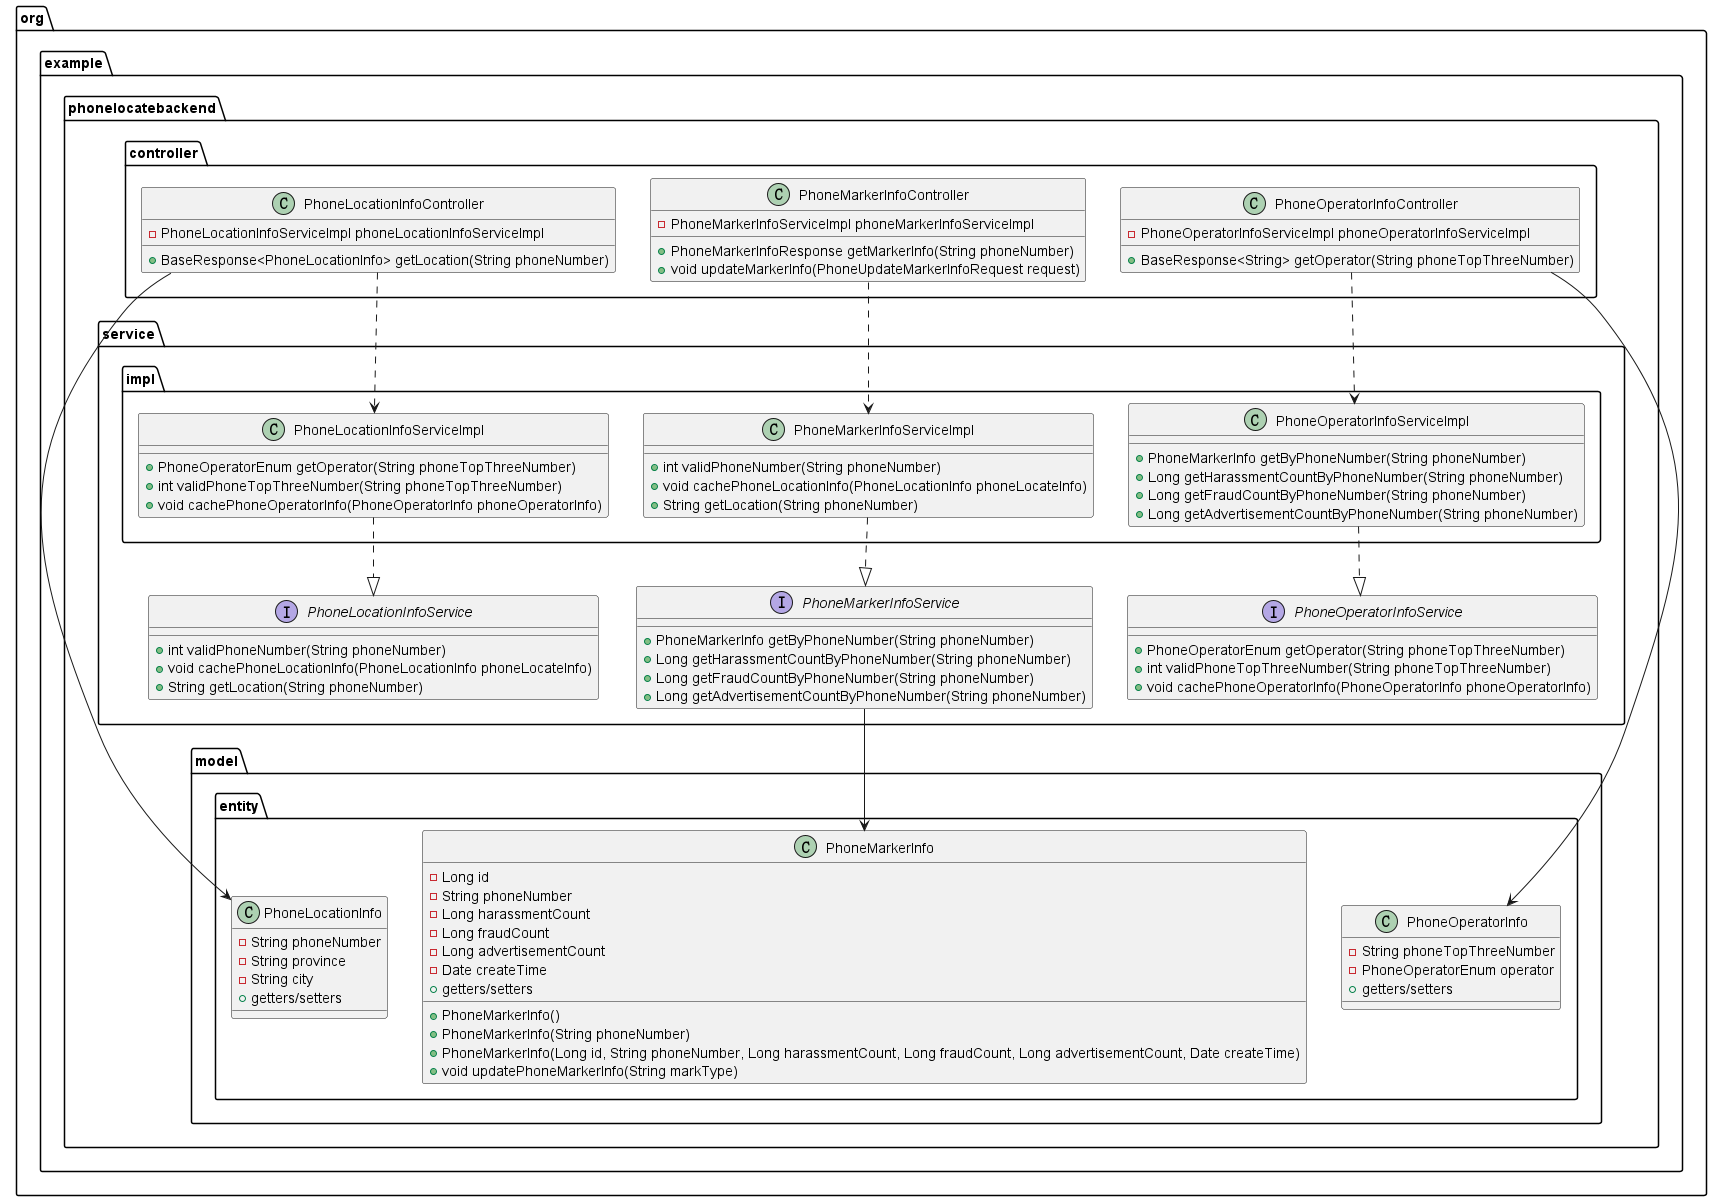

The diagram above was rendered by PlantUML. Its source (embedded in the PNG):
@startuml

package org.example.phonelocatebackend.model.entity {
    class PhoneLocationInfo {
        - String phoneNumber
        - String province
        - String city
        + getters/setters
    }

    class PhoneOperatorInfo {
        - String phoneTopThreeNumber
        - PhoneOperatorEnum operator
        + getters/setters
    }

    class PhoneMarkerInfo {
        - Long id
        - String phoneNumber
        - Long harassmentCount
        - Long fraudCount
        - Long advertisementCount
        - Date createTime
        + PhoneMarkerInfo()
        + PhoneMarkerInfo(String phoneNumber)
        + PhoneMarkerInfo(Long id, String phoneNumber, Long harassmentCount, Long fraudCount, Long advertisementCount, Date createTime)
        + void updatePhoneMarkerInfo(String markType)
        + getters/setters
    }
}

package org.example.phonelocatebackend.service {
    interface PhoneLocationInfoService {
        + int validPhoneNumber(String phoneNumber)
        + void cachePhoneLocationInfo(PhoneLocationInfo phoneLocateInfo)
        + String getLocation(String phoneNumber)
    }

    interface PhoneOperatorInfoService {
        + PhoneOperatorEnum getOperator(String phoneTopThreeNumber)
        + int validPhoneTopThreeNumber(String phoneTopThreeNumber)
        + void cachePhoneOperatorInfo(PhoneOperatorInfo phoneOperatorInfo)
    }

    interface PhoneMarkerInfoService {
        + PhoneMarkerInfo getByPhoneNumber(String phoneNumber)
        + Long getHarassmentCountByPhoneNumber(String phoneNumber)
        + Long getFraudCountByPhoneNumber(String phoneNumber)
        + Long getAdvertisementCountByPhoneNumber(String phoneNumber)
    }
}

package org.example.phonelocatebackend.service.impl {
    class PhoneMarkerInfoServiceImpl {
            + int validPhoneNumber(String phoneNumber)
            + void cachePhoneLocationInfo(PhoneLocationInfo phoneLocateInfo)
            + String getLocation(String phoneNumber)
    }
    class PhoneLocationInfoServiceImpl {
        + PhoneOperatorEnum getOperator(String phoneTopThreeNumber)
        + int validPhoneTopThreeNumber(String phoneTopThreeNumber)
        + void cachePhoneOperatorInfo(PhoneOperatorInfo phoneOperatorInfo)
    }
    class PhoneOperatorInfoServiceImpl {
        + PhoneMarkerInfo getByPhoneNumber(String phoneNumber)
        + Long getHarassmentCountByPhoneNumber(String phoneNumber)
        + Long getFraudCountByPhoneNumber(String phoneNumber)
        + Long getAdvertisementCountByPhoneNumber(String phoneNumber)
    }
}

package org.example.phonelocatebackend.controller {
    class PhoneLocationInfoController {
        - PhoneLocationInfoServiceImpl phoneLocationInfoServiceImpl
        + BaseResponse<PhoneLocationInfo> getLocation(String phoneNumber)
    }

    class PhoneOperatorInfoController {
        - PhoneOperatorInfoServiceImpl phoneOperatorInfoServiceImpl
        + BaseResponse<String> getOperator(String phoneTopThreeNumber)
    }

    class PhoneMarkerInfoController {
        - PhoneMarkerInfoServiceImpl phoneMarkerInfoServiceImpl
        + PhoneMarkerInfoResponse getMarkerInfo(String phoneNumber)
        + void updateMarkerInfo(PhoneUpdateMarkerInfoRequest request)
    }
}

PhoneLocationInfoController ..> PhoneLocationInfoServiceImpl
PhoneOperatorInfoController ..> PhoneOperatorInfoServiceImpl
PhoneMarkerInfoController ..> PhoneMarkerInfoServiceImpl

PhoneMarkerInfoServiceImpl ..|> PhoneMarkerInfoService
PhoneLocationInfoServiceImpl ..|> PhoneLocationInfoService
PhoneOperatorInfoServiceImpl ..|> PhoneOperatorInfoService

PhoneMarkerInfoService --> PhoneMarkerInfo

PhoneLocationInfoController --> PhoneLocationInfo
PhoneOperatorInfoController --> PhoneOperatorInfo

@enduml